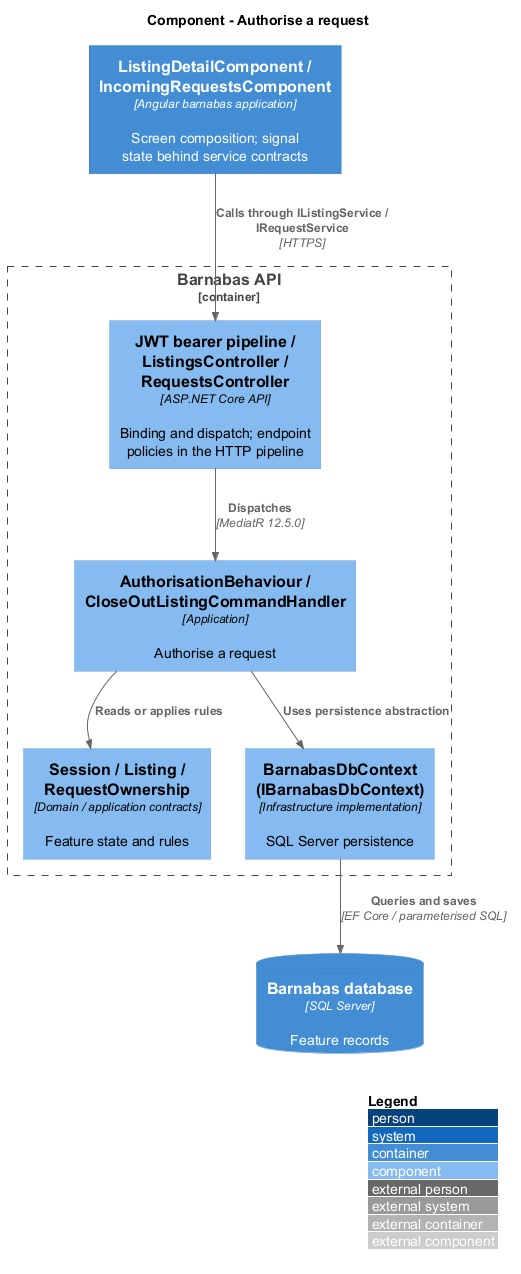

The diagram above was rendered by PlantUML. Its source (embedded in the PNG):
@startuml
!include <C4/C4_Component>
LAYOUT_WITH_LEGEND()
title Component - Authorise a request
Container(web, "ListingDetailComponent / IncomingRequestsComponent", "Angular barnabas application", "Screen composition; signal state behind service contracts")
Container_Boundary(api, "Barnabas API") {
  Component(ctrl, "JWT bearer pipeline / ListingsController / RequestsController", "ASP.NET Core API", "Binding and dispatch; endpoint policies in the HTTP pipeline")
  Component(handler, "AuthorisationBehaviour / CloseOutListingCommandHandler", "Application", "Authorise a request")
  Component(entity, "Session / Listing / RequestOwnership", "Domain / application contracts", "Feature state and rules")
  Component(store, "BarnabasDbContext (IBarnabasDbContext)", "Infrastructure implementation", "SQL Server persistence")
}
ContainerDb(db, "Barnabas database", "SQL Server", "Feature records")
Rel(web, ctrl, "Calls through IListingService / IRequestService", "HTTPS")
Rel(ctrl, handler, "Dispatches", "MediatR 12.5.0")
Rel(handler, entity, "Reads or applies rules")
Rel(handler, store, "Uses persistence abstraction")
Rel(store, db, "Queries and saves", "EF Core / parameterised SQL")
@enduml